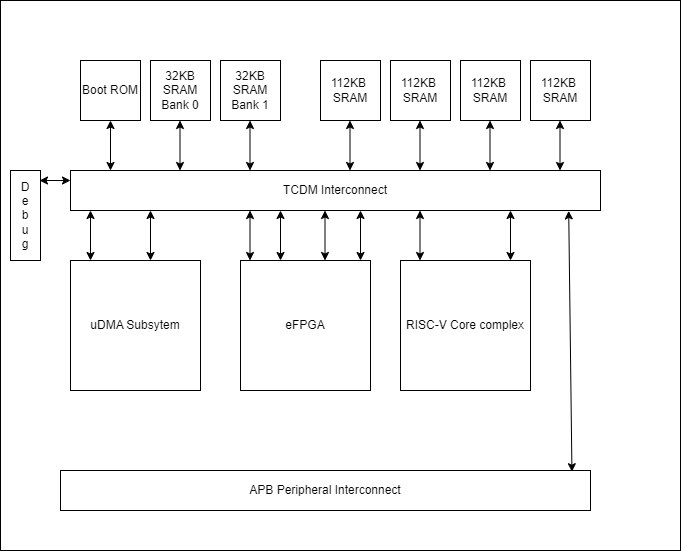

The diagram above was exported from draw.io. Its source (the exported page's mxGraphModel, read from the mxfile embedded in the PNG):
<mxGraphModel dx="1434" dy="836" grid="1" gridSize="10" guides="1" tooltips="1" connect="1" arrows="1" fold="1" page="1" pageScale="1" pageWidth="850" pageHeight="1100" math="0" shadow="0">
  <root>
    <mxCell id="0" />
    <mxCell id="1" parent="0" />
    <mxCell id="DmNqoi7CMzvPzSR2EJFl-4" value="" style="rounded=0;whiteSpace=wrap;html=1;" parent="1" vertex="1">
      <mxGeometry x="120" y="20" width="680" height="550" as="geometry" />
    </mxCell>
    <mxCell id="DmNqoi7CMzvPzSR2EJFl-1" value="TCDM Interconnect" style="rounded=0;whiteSpace=wrap;html=1;" parent="1" vertex="1">
      <mxGeometry x="190" y="190" width="530" height="40" as="geometry" />
    </mxCell>
    <mxCell id="DmNqoi7CMzvPzSR2EJFl-2" value="Boot ROM" style="whiteSpace=wrap;html=1;aspect=fixed;" parent="1" vertex="1">
      <mxGeometry x="200" y="80" width="60" height="60" as="geometry" />
    </mxCell>
    <mxCell id="DmNqoi7CMzvPzSR2EJFl-5" value="" style="endArrow=classic;startArrow=classic;html=1;rounded=0;" parent="1" edge="1">
      <mxGeometry width="50" height="50" relative="1" as="geometry">
        <mxPoint x="230" y="190" as="sourcePoint" />
        <mxPoint x="230" y="140" as="targetPoint" />
      </mxGeometry>
    </mxCell>
    <mxCell id="DmNqoi7CMzvPzSR2EJFl-6" value="32KB SRAM&lt;div&gt;Bank 0&lt;/div&gt;" style="whiteSpace=wrap;html=1;aspect=fixed;" parent="1" vertex="1">
      <mxGeometry x="270" y="80" width="60" height="60" as="geometry" />
    </mxCell>
    <mxCell id="DmNqoi7CMzvPzSR2EJFl-7" value="32KB SRAM&lt;div&gt;Bank 1&lt;/div&gt;" style="whiteSpace=wrap;html=1;aspect=fixed;" parent="1" vertex="1">
      <mxGeometry x="340" y="80" width="60" height="60" as="geometry" />
    </mxCell>
    <mxCell id="DmNqoi7CMzvPzSR2EJFl-8" value="112KB&amp;nbsp;&lt;div&gt;SRAM&lt;/div&gt;" style="whiteSpace=wrap;html=1;aspect=fixed;" parent="1" vertex="1">
      <mxGeometry x="440" y="80" width="60" height="60" as="geometry" />
    </mxCell>
    <mxCell id="DmNqoi7CMzvPzSR2EJFl-9" value="112KB&amp;nbsp;&lt;div&gt;SRAM&lt;/div&gt;" style="whiteSpace=wrap;html=1;aspect=fixed;" parent="1" vertex="1">
      <mxGeometry x="510" y="80" width="60" height="60" as="geometry" />
    </mxCell>
    <mxCell id="DmNqoi7CMzvPzSR2EJFl-10" value="112KB&amp;nbsp;&lt;div&gt;SRAM&lt;/div&gt;" style="whiteSpace=wrap;html=1;aspect=fixed;" parent="1" vertex="1">
      <mxGeometry x="580" y="80" width="60" height="60" as="geometry" />
    </mxCell>
    <mxCell id="DmNqoi7CMzvPzSR2EJFl-11" value="112KB&amp;nbsp;&lt;div&gt;SRAM&lt;/div&gt;" style="whiteSpace=wrap;html=1;aspect=fixed;" parent="1" vertex="1">
      <mxGeometry x="650" y="80" width="60" height="60" as="geometry" />
    </mxCell>
    <mxCell id="DmNqoi7CMzvPzSR2EJFl-12" style="edgeStyle=orthogonalEdgeStyle;rounded=0;orthogonalLoop=1;jettySize=auto;html=1;exitX=0.5;exitY=1;exitDx=0;exitDy=0;" parent="1" source="DmNqoi7CMzvPzSR2EJFl-1" target="DmNqoi7CMzvPzSR2EJFl-1" edge="1">
      <mxGeometry relative="1" as="geometry" />
    </mxCell>
    <mxCell id="DmNqoi7CMzvPzSR2EJFl-14" value="" style="endArrow=classic;startArrow=classic;html=1;rounded=0;" parent="1" edge="1">
      <mxGeometry width="50" height="50" relative="1" as="geometry">
        <mxPoint x="299.5" y="190" as="sourcePoint" />
        <mxPoint x="299.5" y="140" as="targetPoint" />
      </mxGeometry>
    </mxCell>
    <mxCell id="DmNqoi7CMzvPzSR2EJFl-15" value="" style="endArrow=classic;startArrow=classic;html=1;rounded=0;" parent="1" edge="1">
      <mxGeometry width="50" height="50" relative="1" as="geometry">
        <mxPoint x="369.5" y="190" as="sourcePoint" />
        <mxPoint x="369.5" y="140" as="targetPoint" />
      </mxGeometry>
    </mxCell>
    <mxCell id="DmNqoi7CMzvPzSR2EJFl-16" value="" style="endArrow=classic;startArrow=classic;html=1;rounded=0;" parent="1" edge="1">
      <mxGeometry width="50" height="50" relative="1" as="geometry">
        <mxPoint x="469.5" y="190" as="sourcePoint" />
        <mxPoint x="469.5" y="140" as="targetPoint" />
      </mxGeometry>
    </mxCell>
    <mxCell id="DmNqoi7CMzvPzSR2EJFl-18" value="" style="endArrow=classic;startArrow=classic;html=1;rounded=0;" parent="1" edge="1">
      <mxGeometry width="50" height="50" relative="1" as="geometry">
        <mxPoint x="539.5" y="190" as="sourcePoint" />
        <mxPoint x="539.5" y="140" as="targetPoint" />
      </mxGeometry>
    </mxCell>
    <mxCell id="DmNqoi7CMzvPzSR2EJFl-19" value="" style="endArrow=classic;startArrow=classic;html=1;rounded=0;" parent="1" edge="1">
      <mxGeometry width="50" height="50" relative="1" as="geometry">
        <mxPoint x="609.5" y="190" as="sourcePoint" />
        <mxPoint x="609.5" y="140" as="targetPoint" />
      </mxGeometry>
    </mxCell>
    <mxCell id="DmNqoi7CMzvPzSR2EJFl-20" value="" style="endArrow=classic;startArrow=classic;html=1;rounded=0;" parent="1" edge="1">
      <mxGeometry width="50" height="50" relative="1" as="geometry">
        <mxPoint x="679.5" y="190" as="sourcePoint" />
        <mxPoint x="679.5" y="140" as="targetPoint" />
      </mxGeometry>
    </mxCell>
    <mxCell id="DmNqoi7CMzvPzSR2EJFl-21" value="APB Peripheral Interconnect" style="rounded=0;whiteSpace=wrap;html=1;" parent="1" vertex="1">
      <mxGeometry x="180" y="490" width="530" height="40" as="geometry" />
    </mxCell>
    <mxCell id="DmNqoi7CMzvPzSR2EJFl-23" value="" style="endArrow=classic;startArrow=classic;html=1;rounded=0;entryX=0.94;entryY=1.01;entryDx=0;entryDy=0;entryPerimeter=0;exitX=0.965;exitY=0.03;exitDx=0;exitDy=0;exitPerimeter=0;" parent="1" source="DmNqoi7CMzvPzSR2EJFl-21" target="DmNqoi7CMzvPzSR2EJFl-1" edge="1">
      <mxGeometry width="50" height="50" relative="1" as="geometry">
        <mxPoint x="690" y="380" as="sourcePoint" />
        <mxPoint x="690" y="330" as="targetPoint" />
      </mxGeometry>
    </mxCell>
    <mxCell id="DmNqoi7CMzvPzSR2EJFl-24" value="RISC-V Core complex" style="whiteSpace=wrap;html=1;aspect=fixed;" parent="1" vertex="1">
      <mxGeometry x="520" y="280" width="130" height="130" as="geometry" />
    </mxCell>
    <mxCell id="DmNqoi7CMzvPzSR2EJFl-25" value="uDMA Subsytem" style="whiteSpace=wrap;html=1;aspect=fixed;" parent="1" vertex="1">
      <mxGeometry x="190" y="280" width="130" height="130" as="geometry" />
    </mxCell>
    <mxCell id="DmNqoi7CMzvPzSR2EJFl-26" value="" style="endArrow=classic;startArrow=classic;html=1;rounded=0;" parent="1" edge="1">
      <mxGeometry width="50" height="50" relative="1" as="geometry">
        <mxPoint x="630" y="280" as="sourcePoint" />
        <mxPoint x="630" y="230" as="targetPoint" />
      </mxGeometry>
    </mxCell>
    <mxCell id="DmNqoi7CMzvPzSR2EJFl-28" value="" style="endArrow=classic;startArrow=classic;html=1;rounded=0;" parent="1" edge="1">
      <mxGeometry width="50" height="50" relative="1" as="geometry">
        <mxPoint x="539.5" y="280" as="sourcePoint" />
        <mxPoint x="539.5" y="230" as="targetPoint" />
      </mxGeometry>
    </mxCell>
    <mxCell id="DmNqoi7CMzvPzSR2EJFl-29" value="" style="endArrow=classic;startArrow=classic;html=1;rounded=0;" parent="1" edge="1">
      <mxGeometry width="50" height="50" relative="1" as="geometry">
        <mxPoint x="270" y="280" as="sourcePoint" />
        <mxPoint x="270" y="230" as="targetPoint" />
      </mxGeometry>
    </mxCell>
    <mxCell id="DmNqoi7CMzvPzSR2EJFl-30" value="" style="endArrow=classic;startArrow=classic;html=1;rounded=0;" parent="1" edge="1">
      <mxGeometry width="50" height="50" relative="1" as="geometry">
        <mxPoint x="210" y="280" as="sourcePoint" />
        <mxPoint x="210" y="230" as="targetPoint" />
      </mxGeometry>
    </mxCell>
    <mxCell id="DmNqoi7CMzvPzSR2EJFl-38" value="D&lt;div&gt;e&lt;/div&gt;&lt;div&gt;b&lt;/div&gt;&lt;div&gt;u&lt;/div&gt;&lt;div&gt;g&lt;/div&gt;" style="rounded=0;whiteSpace=wrap;html=1;" parent="1" vertex="1">
      <mxGeometry x="130" y="190" width="30" height="90" as="geometry" />
    </mxCell>
    <mxCell id="DmNqoi7CMzvPzSR2EJFl-39" value="" style="endArrow=classic;startArrow=classic;html=1;rounded=0;entryX=0;entryY=0.25;entryDx=0;entryDy=0;" parent="1" target="DmNqoi7CMzvPzSR2EJFl-1" edge="1">
      <mxGeometry width="50" height="50" relative="1" as="geometry">
        <mxPoint x="159" y="200" as="sourcePoint" />
        <mxPoint x="190" y="200" as="targetPoint" />
      </mxGeometry>
    </mxCell>
    <mxCell id="SS7wZCIjlkDaMC-hejHg-1" value="eFPGA" style="whiteSpace=wrap;html=1;aspect=fixed;" parent="1" vertex="1">
      <mxGeometry x="360" y="280" width="130" height="130" as="geometry" />
    </mxCell>
    <mxCell id="SS7wZCIjlkDaMC-hejHg-2" value="" style="endArrow=classic;startArrow=classic;html=1;rounded=0;" parent="1" edge="1">
      <mxGeometry width="50" height="50" relative="1" as="geometry">
        <mxPoint x="369.5" y="280" as="sourcePoint" />
        <mxPoint x="369.5" y="230" as="targetPoint" />
      </mxGeometry>
    </mxCell>
    <mxCell id="SS7wZCIjlkDaMC-hejHg-3" value="" style="endArrow=classic;startArrow=classic;html=1;rounded=0;" parent="1" edge="1">
      <mxGeometry width="50" height="50" relative="1" as="geometry">
        <mxPoint x="400" y="280" as="sourcePoint" />
        <mxPoint x="400" y="230" as="targetPoint" />
      </mxGeometry>
    </mxCell>
    <mxCell id="SS7wZCIjlkDaMC-hejHg-4" value="" style="endArrow=classic;startArrow=classic;html=1;rounded=0;" parent="1" edge="1">
      <mxGeometry width="50" height="50" relative="1" as="geometry">
        <mxPoint x="444.5" y="280" as="sourcePoint" />
        <mxPoint x="444.5" y="230" as="targetPoint" />
      </mxGeometry>
    </mxCell>
    <mxCell id="SS7wZCIjlkDaMC-hejHg-6" value="" style="endArrow=classic;startArrow=classic;html=1;rounded=0;" parent="1" edge="1">
      <mxGeometry width="50" height="50" relative="1" as="geometry">
        <mxPoint x="480" y="280" as="sourcePoint" />
        <mxPoint x="480" y="230" as="targetPoint" />
      </mxGeometry>
    </mxCell>
  </root>
</mxGraphModel>